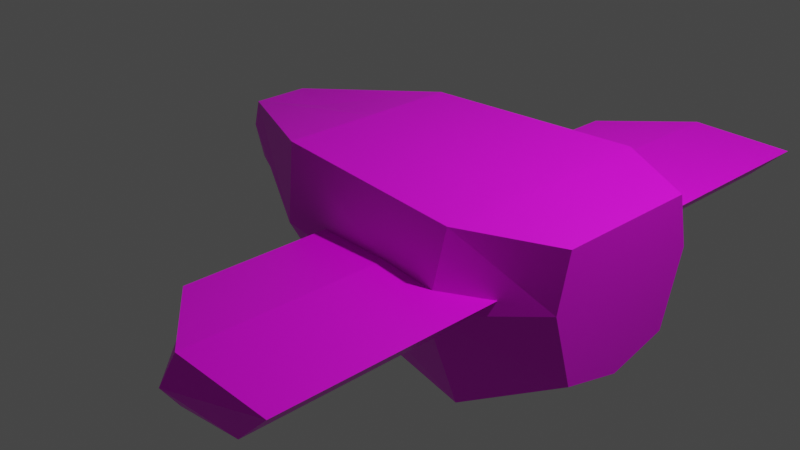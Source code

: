 # Source: plane.blend  (saved by Blender 3.1.7; exported with 4.5.12 LTS)
import bpy
from mathutils import Matrix  # noqa: F401  (used for matrix-valued properties, if any)

bpy.ops.wm.read_factory_settings(use_empty=True)
scene = bpy.context.scene
scene.name = 'Scene'

# ---- collections
col_collection = bpy.data.collections.new('Collection'); scene.collection.children.link(col_collection)

# ---- images (referenced by path relative to the original .blend; pixels are not part of the script)
import os
ASSET_DIR = os.environ.get("B2B_ASSET_DIR", "")  # directory of the original .blend (textures are referenced by path, not embedded)
HERE = os.path.dirname(os.path.abspath(__file__))  # packed textures are extracted next to this script under _unpacked/

def load_image(name, relpath, width, height, colorspace="sRGB"):
    """Load a texture the original file referenced (path relative to the .blend, or extracted next to this script)."""
    p = next((c for c in (os.path.join(HERE, relpath), os.path.join(ASSET_DIR, relpath)) if relpath and os.path.exists(c)), "")
    if p:
        img = bpy.data.images.load(p, check_existing=True)
        img.name = name
    else:  # same state as the original file: an image datablock whose file is absent (Cycles renders it pink)
        img = bpy.data.images.new(name, width, height)
        img.source = "FILE"
        img.filepath = "//" + (relpath or name)
    img.colorspace_settings.name = colorspace
    return img
img_atlas_tga = load_image('Atlas.tga', 'Atlas.tga', 1024, 1024, 'sRGB')

# ---- materials (node trees are filled in below, after node groups)
mat_material = bpy.data.materials.new('Material')
mat_material.alpha_threshold = 0.0
mat_material.use_transparent_shadow = False
mat_material.line_color = (0.0, 0.0, 0.0, 1.0)

# ---- material node trees
mat_material.use_nodes = True; mat_material.node_tree.nodes.clear()
_N = mat_material.node_tree.nodes; _L = mat_material.node_tree.links
n0 = _N.new('ShaderNodeOutputMaterial'); n0.name = 'Material Output'; n0.location = (300, 300)
n1 = _N.new('ShaderNodeBsdfPrincipled'); n1.name = 'Principled BSDF'; n1.location = (10, 300)
n1.distribution = 'GGX'
n1.subsurface_method = 'RANDOM_WALK_SKIN'
n1.inputs[2].default_value = 0.4
n1.inputs[3].default_value = 1.45
n1.inputs[27].default_value = (0.0, 0.0, 0.0, 1.0)
n1.inputs[28].default_value = 1.0
n2 = _N.new('ShaderNodeTexImage'); n2.name = 'Image Texture'; n2.location = (-280, 280)
n2.image = img_atlas_tga
n2.interpolation = 'Closest'
_L.new(n1.outputs[0], n0.inputs[0])
_L.new(n2.outputs[0], n1.inputs[0])
n0.is_active_output = True

# ---- world
world_world = bpy.data.worlds.new('World'); scene.world = world_world
world_world.use_nodes = True; world_world.node_tree.nodes.clear()
_N = world_world.node_tree.nodes; _L = world_world.node_tree.links
n0 = _N.new('ShaderNodeOutputWorld'); n0.name = 'World Output'; n0.location = (300, 300)
n1 = _N.new('ShaderNodeBackground'); n1.name = 'Background'; n1.location = (10, 300)
n1.inputs[0].default_value = (0.05088, 0.05088, 0.05088, 1.0)
_L.new(n1.outputs[0], n0.inputs[0])
n0.is_active_output = True
world_world.color = (0.05088, 0.05088, 0.05088)
world_world.use_sun_shadow = False
world_world.sun_shadow_jitter_overblur = 0.0

# ---- cameras
cam_camera = bpy.data.cameras.new('Camera')
cam_camera.clip_end = 100.0
cam_camera.ortho_scale = 7.314

# ---- lights
light_light = bpy.data.lights.new('Light', 'POINT')
light_light.transmission_factor = 0.0
light_light.energy = 1000.0
light_light.shadow_soft_size = 0.1
light_light.shadow_maximum_resolution = 0.006
light_light.use_absolute_resolution = True

# ---- meshes
me_cube = bpy.data.meshes.new('Cube')
me_cube.from_pydata([(2.74, 0.7443, 0.9599), (2.74, 0.6489, -0.3641), (2.74, -0.7443, 0.9599), (2.74, -0.6489, -0.3641), (-1.884, 0.3021, 0.8332), (-1.884, 0.2634, 0.1845), (-1.884, -0.3021, 0.8332), (-1.884, -0.2634, 0.1845), (0.1888, 0.8718, -0.6226), (-0.4186, -1.0, 1.0), (0.1888, -0.8718, -0.6226), (-0.4186, 1.0, 1.0), (-1.884, -3.346e-09, 0.0751), (2.74, 0.0, 0.9599), (2.74, 0.0, -0.5287), (0.1888, 0.0, -0.8439), (-0.4186, 0.0, 1.0), (2.74, 0.8792, 0.4103), (-1.884, -0.3569, 0.5836), (2.74, -0.8792, 0.4103), (-1.884, 0.3569, 0.5836), (-0.2665, 1.181, 0.2617), (-0.2665, -1.181, 0.2617), (2.74, 0.0, 0.2156), (-2.115, -3.346e-09, 0.5958), (0.3178, -2.75, 0.1503), (0.3178, -2.75, 0.4193), (0.3178, 2.75, 0.1503), (0.3178, 2.75, 0.4193), (1.958, -3.403, 0.1076), (2.318, -3.403, 0.4692), (1.958, 3.403, 0.1076), (2.318, 3.403, 0.4692), (1.211, 3.403, 0.004912), (1.211, 3.403, 0.485), (1.211, -3.403, 0.004912), (1.211, -3.403, 0.485), (1.211, -3.567, 0.245), (1.211, 3.567, 0.245), (1.85, -1.062, -0.7788), (1.85, 1.218, 1.0), (1.85, 1.062, -0.7788), (1.85, -1.218, 1.0), (1.85, 0.0, 1.0), (1.85, 0.0, -1.0), (1.85, -1.438, 0.2617), (1.85, 1.438, 0.2617), (-1.232, -2.25e-09, 0.8879), (-1.884, 0.0, 0.8332)], [], [(16, 47, 6, 9), (22, 9, 6, 18), (44, 14, 3, 39), (23, 13, 2, 19), (46, 40, 0, 17), (20, 4, 11, 21), (12, 15, 10, 7), (45, 42, 9, 22), (43, 16, 9, 42), (40, 11, 16, 43), (5, 8, 15, 12), (17, 0, 13, 23), (41, 1, 14, 44), (18, 6, 24), (11, 4, 47, 16), (7, 18, 24), (1, 17, 23, 14), (39, 45, 22, 10), (5, 20, 21, 8), (41, 46, 17, 1), (14, 23, 19, 3), (12, 24, 5), (10, 22, 18, 7), (25, 26, 28, 27), (33, 38, 32, 31), (31, 32, 30, 29), (35, 37, 25), (33, 31, 29, 35), (34, 28, 26, 36), (32, 34, 36, 30), (27, 33, 35, 25), (29, 30, 37, 35), (27, 38, 33), (8, 21, 46, 41), (37, 30, 36), (25, 37, 36, 26), (38, 27, 28, 34), (32, 38, 34), (3, 19, 45, 39), (8, 41, 44, 15), (0, 40, 43, 13), (13, 43, 42, 2), (19, 2, 42, 45), (21, 11, 40, 46), (15, 44, 39, 10), (4, 20, 24), (5, 24, 20), (24, 12, 7), (24, 48, 4), (48, 6, 47), (47, 4, 48), (6, 48, 24)])
_uv = me_cube.uv_layers.new(name='UVMap')
_uv.uv.foreach_set('vector', [0.1976, 0.9295, 0.1976, 0.9249, 0.1993, 0.9212, 0.2033, 0.9295, 0.2103, 0.9591, 0.2145, 0.9602, 0.2138, 0.9694, 0.2124, 0.9693, 0.2105, 0.9401, 0.2105, 0.9454, 0.2069, 0.9455, 0.2045, 0.9402, 0.185, 0.9665, 0.1892, 0.9664, 0.1893, 0.9707, 0.1862, 0.9715, 0.1851, 0.9584, 0.1893, 0.9595, 0.1892, 0.9622, 0.186, 0.9615, 0.1957, 0.9662, 0.1944, 0.9668, 0.1918, 0.9589, 0.1953, 0.9564, 0.2105, 0.9199, 0.2105, 0.9309, 0.2056, 0.931, 0.209, 0.92, 0.2102, 0.9482, 0.2145, 0.9487, 0.2145, 0.9602, 0.2103, 0.9591, 0.1976, 0.9424, 0.1976, 0.9295, 0.2033, 0.9295, 0.2045, 0.9424, 0.1907, 0.9424, 0.192, 0.9295, 0.1976, 0.9295, 0.1976, 0.9424, 0.212, 0.92, 0.2155, 0.931, 0.2105, 0.9309, 0.2105, 0.9199, 0.186, 0.9615, 0.1892, 0.9622, 0.1892, 0.9664, 0.185, 0.9665, 0.2165, 0.9402, 0.2142, 0.9455, 0.2105, 0.9454, 0.2105, 0.9401, 0.2124, 0.9693, 0.2138, 0.9694, 0.2126, 0.9715, 0.192, 0.9295, 0.1959, 0.9212, 0.1976, 0.9249, 0.1976, 0.9295, 0.2102, 0.9697, 0.2124, 0.9693, 0.2126, 0.9715, 0.1817, 0.9629, 0.186, 0.9615, 0.185, 0.9665, 0.1808, 0.9666, 0.2045, 0.9495, 0.2102, 0.9482, 0.2103, 0.9591, 0.2054, 0.9581, 0.198, 0.9659, 0.1957, 0.9662, 0.1953, 0.9564, 0.2005, 0.9545, 0.1793, 0.9606, 0.1851, 0.9584, 0.186, 0.9615, 0.1817, 0.9629, 0.1808, 0.9666, 0.185, 0.9665, 0.1862, 0.9715, 0.1818, 0.9703, 0.199, 0.9668, 0.1963, 0.9685, 0.198, 0.9659, 0.2054, 0.9581, 0.2103, 0.9591, 0.2124, 0.9693, 0.2102, 0.9697, 0.2209, 0.9541, 0.2194, 0.954, 0.2165, 0.9299, 0.218, 0.9299, 0.2193, 0.9239, 0.2179, 0.9231, 0.2178, 0.9199, 0.2194, 0.9212, 0.1816, 0.9584, 0.1793, 0.9584, 0.1793, 0.9199, 0.1816, 0.9199, 0.2005, 0.9528, 0.2018, 0.9523, 0.2015, 0.959, 0.1858, 0.9584, 0.1816, 0.9584, 0.1816, 0.9199, 0.1858, 0.9199, 0.1742, 0.9208, 0.1793, 0.9245, 0.1793, 0.9556, 0.1742, 0.9593, 0.168, 0.9208, 0.1742, 0.9208, 0.1742, 0.9593, 0.168, 0.9593, 0.1907, 0.9547, 0.1858, 0.9584, 0.1858, 0.9199, 0.1907, 0.9236, 0.2011, 0.9492, 0.2032, 0.9474, 0.2018, 0.9523, 0.2005, 0.9528, 0.218, 0.9299, 0.2179, 0.9231, 0.2193, 0.9239, 0.2005, 0.9545, 0.1953, 0.9564, 0.1942, 0.9476, 0.2005, 0.9474, 0.2018, 0.9523, 0.2032, 0.9474, 0.2032, 0.9527, 0.2015, 0.959, 0.2018, 0.9523, 0.2032, 0.9527, 0.203, 0.959, 0.2179, 0.9231, 0.218, 0.9299, 0.2165, 0.9299, 0.2167, 0.9238, 0.168, 0.9208, 0.1743, 0.9199, 0.1742, 0.9208, 0.1818, 0.9703, 0.1862, 0.9715, 0.1855, 0.9747, 0.1795, 0.9726, 0.2155, 0.931, 0.2165, 0.9402, 0.2105, 0.9401, 0.2105, 0.9309, 0.1934, 0.9474, 0.1907, 0.9424, 0.1976, 0.9424, 0.1976, 0.9474, 0.1976, 0.9474, 0.1976, 0.9424, 0.2045, 0.9424, 0.2018, 0.9474, 0.2113, 0.9455, 0.2145, 0.9458, 0.2145, 0.9487, 0.2102, 0.9482, 0.1953, 0.9564, 0.1918, 0.9589, 0.1907, 0.9497, 0.1942, 0.9476, 0.2105, 0.9309, 0.2105, 0.9401, 0.2045, 0.9402, 0.2056, 0.931, 0.1944, 0.9668, 0.1957, 0.9662, 0.1963, 0.9685, 0.198, 0.9659, 0.1963, 0.9685, 0.1957, 0.9662, 0.1963, 0.9685, 0.199, 0.9668, 0.199, 0.968, 0.1976, 0.9199, 0.1976, 0.9212, 0.1959, 0.9212, 0.1976, 0.9212, 0.1993, 0.9212, 0.1976, 0.9249, 0.1976, 0.9249, 0.1959, 0.9212, 0.1976, 0.9212, 0.1993, 0.9212, 0.1976, 0.9212, 0.1976, 0.9199])
me_cube.materials.append(mat_material)
me_cube.use_remesh_preserve_volume = False
me_cube.use_remesh_preserve_attributes = False
me_cube.use_mirror_vertex_groups = False
me_cube.update()

# ---- objects
ob_plane = bpy.data.objects.new('Plane', me_cube)
ob_light = bpy.data.objects.new('Light', light_light)
ob_camera = bpy.data.objects.new('Camera', cam_camera)

# ---- transforms, parenting, visibility, modifiers, constraints
ob_plane.location = (0.0, 0.0, 0.0)
ob_plane.lock_rotations_4d = False
ob_plane.empty_display_type = 'ARROWS'
ob_plane.lineart.crease_threshold = 0.0
ob_light.location = (4.076, 1.005, 5.904)
ob_light.rotation_euler = (0.6503, 0.05522, 1.866)
ob_light.lock_rotations_4d = False
ob_light.empty_display_type = 'ARROWS'
ob_light.color = (0.0, 0.0, 0.0, 0.0)
ob_light.lineart.crease_threshold = 0.0
ob_camera.location = (7.359, -6.926, 4.958)
ob_camera.rotation_euler = (1.109, 0.0, 0.8149)
ob_camera.lock_rotations_4d = False
ob_camera.empty_display_type = 'ARROWS'
ob_camera.color = (0.0, 0.0, 0.0, 0.0)
ob_camera.display_type = 'WIRE'
ob_camera.lineart.crease_threshold = 0.0

# ---- collection membership
col_collection.objects.link(ob_plane)
col_collection.objects.link(ob_light)
col_collection.objects.link(ob_camera)

# ---- scene / render settings (as saved in the file)
scene.camera = ob_camera
scene.frame_start = 1; scene.frame_end = 250; scene.frame_set(1)
scene.render.engine = 'BLENDER_EEVEE_NEXT'
scene.cycles.sampling_pattern = 'TABULATED_SOBOL'
scene.cycles.use_light_tree = False
scene.view_settings.view_transform = 'Filmic'
bpy.context.view_layer.update()
